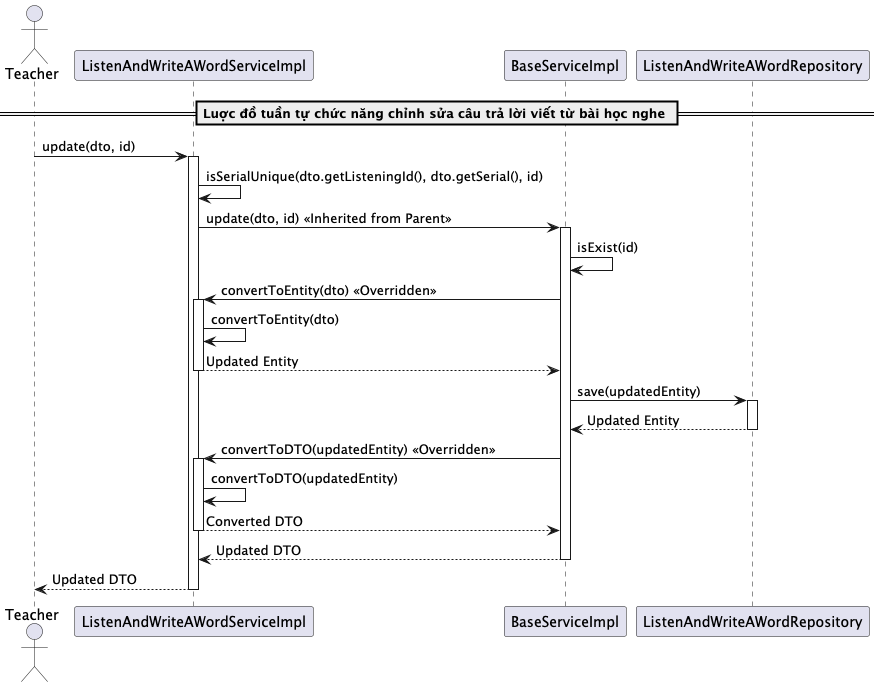

The diagram above was rendered by PlantUML. Its source (embedded in the PNG):
@startuml updateListenAndWriteAWord

actor Teacher
participant "ListenAndWriteAWordServiceImpl" as ListenAndWriteService
participant "BaseServiceImpl" as BaseService
participant "ListenAndWriteAWordRepository" as Repository

== Luợc đồ tuần tự chức năng chỉnh sửa câu trả lời viết từ bài học nghe ==
Teacher -> ListenAndWriteService: update(dto, id)
activate ListenAndWriteService

ListenAndWriteService -> ListenAndWriteService: isSerialUnique(dto.getListeningId(), dto.getSerial(), id)
ListenAndWriteService -> BaseService: update(dto, id) << Inherited from Parent >>
activate BaseService

BaseService -> BaseService: isExist(id)
BaseService -> ListenAndWriteService: convertToEntity(dto) << Overridden >>
activate ListenAndWriteService
ListenAndWriteService -> ListenAndWriteService: convertToEntity(dto)
ListenAndWriteService --> BaseService: Updated Entity
deactivate ListenAndWriteService

BaseService -> Repository: save(updatedEntity)
activate Repository
Repository --> BaseService: Updated Entity
deactivate Repository

BaseService -> ListenAndWriteService: convertToDTO(updatedEntity) << Overridden >>
activate ListenAndWriteService
ListenAndWriteService -> ListenAndWriteService: convertToDTO(updatedEntity)
ListenAndWriteService --> BaseService: Converted DTO
deactivate ListenAndWriteService

BaseService --> ListenAndWriteService: Updated DTO
deactivate BaseService

ListenAndWriteService --> Teacher: Updated DTO
deactivate ListenAndWriteService

@enduml